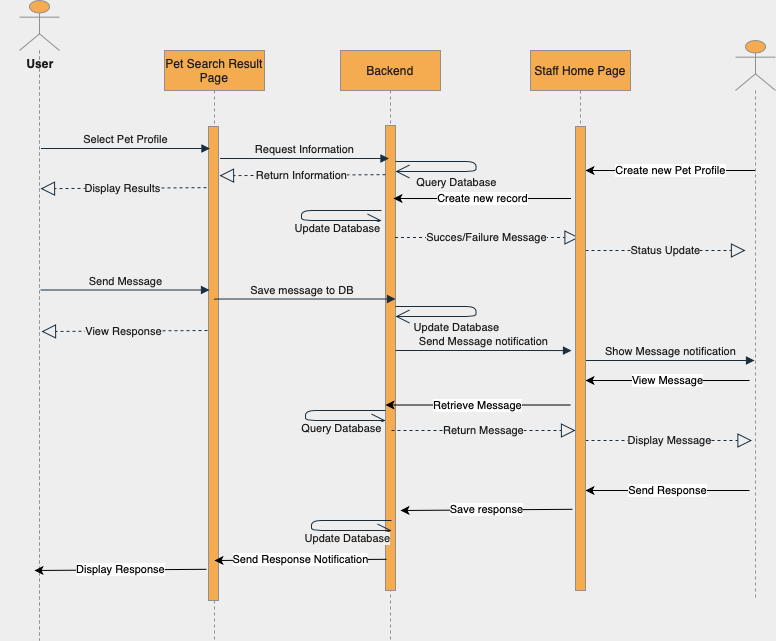

The diagram above was exported from draw.io. Its source (the exported page's mxGraphModel, read from the mxfile embedded in the PNG):
<mxGraphModel dx="899" dy="639" grid="1" gridSize="10" guides="1" tooltips="1" connect="1" arrows="1" fold="1" page="1" pageScale="1" pageWidth="850" pageHeight="1100" background="#EEEEEE" math="0" shadow="0">
  <root>
    <mxCell id="0" />
    <mxCell id="1" parent="0" />
    <mxCell id="H_zWmzbaLnLyWSnoAe-i-5" value="Pet Search Result Page" style="shape=umlLifeline;perimeter=lifelinePerimeter;whiteSpace=wrap;html=1;container=1;collapsible=0;recursiveResize=0;outlineConnect=0;fillColor=#F5AB50;strokeColor=#909090;fontColor=#1A1A1A;" parent="1" vertex="1">
      <mxGeometry x="179" y="80" width="100" height="590" as="geometry" />
    </mxCell>
    <mxCell id="H_zWmzbaLnLyWSnoAe-i-6" value="" style="html=1;points=[];perimeter=orthogonalPerimeter;fillColor=#F5AB50;strokeColor=#909090;fontColor=#1A1A1A;" parent="H_zWmzbaLnLyWSnoAe-i-5" vertex="1">
      <mxGeometry x="44" y="76" width="10" height="474" as="geometry" />
    </mxCell>
    <mxCell id="H_zWmzbaLnLyWSnoAe-i-8" value="Backend" style="shape=umlLifeline;perimeter=lifelinePerimeter;whiteSpace=wrap;html=1;container=1;collapsible=0;recursiveResize=0;outlineConnect=0;fillColor=#F5AB50;strokeColor=#909090;fontColor=#1A1A1A;" parent="1" vertex="1">
      <mxGeometry x="355" y="80" width="100" height="590" as="geometry" />
    </mxCell>
    <mxCell id="H_zWmzbaLnLyWSnoAe-i-9" value="" style="html=1;points=[];perimeter=orthogonalPerimeter;fontSize=11;fillColor=#F5AB50;strokeColor=#909090;fontColor=#1A1A1A;" parent="H_zWmzbaLnLyWSnoAe-i-8" vertex="1">
      <mxGeometry x="45" y="75" width="10" height="465" as="geometry" />
    </mxCell>
    <mxCell id="RQI3csx2cy4AktCpfyWo-35" value="Save message to DB&amp;nbsp;" style="html=1;verticalAlign=bottom;endArrow=block;strokeColor=#182E3E;fontColor=#1A1A1A;labelBackgroundColor=#EEEEEE;" edge="1" parent="H_zWmzbaLnLyWSnoAe-i-8">
      <mxGeometry width="80" relative="1" as="geometry">
        <mxPoint x="-126" y="249" as="sourcePoint" />
        <mxPoint x="55" y="248.5" as="targetPoint" />
        <Array as="points">
          <mxPoint x="-126.5" y="248.5" />
        </Array>
      </mxGeometry>
    </mxCell>
    <mxCell id="H_zWmzbaLnLyWSnoAe-i-10" value="" style="shape=umlLifeline;participant=umlActor;perimeter=lifelinePerimeter;whiteSpace=wrap;html=1;container=1;collapsible=0;recursiveResize=0;verticalAlign=top;spacingTop=36;outlineConnect=0;fillColor=#F5AB50;strokeColor=#909090;fontColor=#1A1A1A;size=50;" parent="1" vertex="1">
      <mxGeometry x="34" y="30" width="40" height="640" as="geometry" />
    </mxCell>
    <mxCell id="H_zWmzbaLnLyWSnoAe-i-11" value="User" style="text;align=center;fontStyle=1;verticalAlign=middle;spacingLeft=3;spacingRight=3;strokeColor=none;rotatable=0;points=[[0,0.5],[1,0.5]];portConstraint=eastwest;fontColor=#1A1A1A;" parent="1" vertex="1">
      <mxGeometry x="15" y="80" width="80" height="26" as="geometry" />
    </mxCell>
    <mxCell id="H_zWmzbaLnLyWSnoAe-i-40" value="Select Pet Profile" style="html=1;verticalAlign=bottom;endArrow=block;strokeColor=#182E3E;fontColor=#1A1A1A;labelBackgroundColor=#EEEEEE;" parent="1" edge="1">
      <mxGeometry width="80" relative="1" as="geometry">
        <mxPoint x="55.5" y="178" as="sourcePoint" />
        <mxPoint x="224.5" y="178" as="targetPoint" />
        <Array as="points">
          <mxPoint x="199.5" y="178" />
        </Array>
      </mxGeometry>
    </mxCell>
    <mxCell id="LDHTCWBLbWVyJRWdAhVU-6" value="Display Results" style="endArrow=block;dashed=1;endFill=0;endSize=12;html=1;fontSize=11;exitX=-0.2;exitY=0.552;exitDx=0;exitDy=0;exitPerimeter=0;entryX=1.2;entryY=0.533;entryDx=0;entryDy=0;entryPerimeter=0;strokeColor=#182E3E;fontColor=#1A1A1A;labelBackgroundColor=#EEEEEE;" parent="1" edge="1">
      <mxGeometry width="160" relative="1" as="geometry">
        <mxPoint x="221" y="217.16000000000008" as="sourcePoint" />
        <mxPoint x="55" y="218.20000000000005" as="targetPoint" />
      </mxGeometry>
    </mxCell>
    <mxCell id="LDHTCWBLbWVyJRWdAhVU-13" value="Send Message" style="html=1;verticalAlign=bottom;endArrow=block;strokeColor=#182E3E;fontColor=#1A1A1A;labelBackgroundColor=#EEEEEE;" parent="1" edge="1">
      <mxGeometry width="80" relative="1" as="geometry">
        <mxPoint x="55" y="319.5" as="sourcePoint" />
        <mxPoint x="224" y="319.5" as="targetPoint" />
        <Array as="points">
          <mxPoint x="199" y="319.5" />
        </Array>
      </mxGeometry>
    </mxCell>
    <mxCell id="LDHTCWBLbWVyJRWdAhVU-21" value="View Response" style="endArrow=block;dashed=1;endFill=0;endSize=12;html=1;fontSize=11;exitX=-0.2;exitY=0.552;exitDx=0;exitDy=0;exitPerimeter=0;entryX=1.2;entryY=0.533;entryDx=0;entryDy=0;entryPerimeter=0;strokeColor=#182E3E;fontColor=#1A1A1A;labelBackgroundColor=#EEEEEE;" parent="1" edge="1">
      <mxGeometry width="160" relative="1" as="geometry">
        <mxPoint x="222" y="360.0000000000001" as="sourcePoint" />
        <mxPoint x="56" y="361.0400000000001" as="targetPoint" />
      </mxGeometry>
    </mxCell>
    <mxCell id="RQI3csx2cy4AktCpfyWo-1" value="" style="shape=umlLifeline;participant=umlActor;perimeter=lifelinePerimeter;whiteSpace=wrap;html=1;container=1;collapsible=0;recursiveResize=0;verticalAlign=top;spacingTop=36;outlineConnect=0;fillColor=#F5AB50;strokeColor=#909090;fontColor=#1A1A1A;size=50;" vertex="1" parent="1">
      <mxGeometry x="750" y="70" width="40" height="560" as="geometry" />
    </mxCell>
    <mxCell id="RQI3csx2cy4AktCpfyWo-4" style="edgeStyle=orthogonalEdgeStyle;rounded=0;orthogonalLoop=1;jettySize=auto;html=1;exitX=0.5;exitY=1;exitDx=0;exitDy=0;fontSize=11;strokeColor=#182E3E;fontColor=#1A1A1A;labelBackgroundColor=#EEEEEE;" edge="1" parent="1">
      <mxGeometry relative="1" as="geometry">
        <mxPoint x="539" y="459" as="sourcePoint" />
        <mxPoint x="539" y="459" as="targetPoint" />
      </mxGeometry>
    </mxCell>
    <mxCell id="RQI3csx2cy4AktCpfyWo-17" value="Query Database" style="endArrow=open;endFill=1;endSize=12;html=1;fontSize=11;strokeColor=#182E3E;fontColor=#1A1A1A;labelBackgroundColor=#EEEEEE;" edge="1" parent="1">
      <mxGeometry x="0.2924" y="11" width="160" relative="1" as="geometry">
        <mxPoint x="410" y="191" as="sourcePoint" />
        <mxPoint x="410" y="201" as="targetPoint" />
        <Array as="points">
          <mxPoint x="490.5" y="191" />
          <mxPoint x="490.5" y="201" />
        </Array>
        <mxPoint x="1" as="offset" />
      </mxGeometry>
    </mxCell>
    <mxCell id="RQI3csx2cy4AktCpfyWo-23" value="Staff Home Page" style="shape=umlLifeline;perimeter=lifelinePerimeter;whiteSpace=wrap;html=1;container=1;collapsible=0;recursiveResize=0;outlineConnect=0;fillColor=#F5AB50;strokeColor=#909090;fontColor=#1A1A1A;" vertex="1" parent="1">
      <mxGeometry x="545" y="80" width="100" height="540" as="geometry" />
    </mxCell>
    <mxCell id="RQI3csx2cy4AktCpfyWo-26" value="Create new Pet Profile" style="endArrow=classic;html=1;" edge="1" parent="1">
      <mxGeometry width="50" height="50" relative="1" as="geometry">
        <mxPoint x="769.5" y="200" as="sourcePoint" />
        <mxPoint x="600" y="200" as="targetPoint" />
      </mxGeometry>
    </mxCell>
    <mxCell id="RQI3csx2cy4AktCpfyWo-27" value="Create new record" style="endArrow=classic;html=1;" edge="1" parent="1">
      <mxGeometry width="50" height="50" relative="1" as="geometry">
        <mxPoint x="585.5" y="228" as="sourcePoint" />
        <mxPoint x="408" y="228" as="targetPoint" />
      </mxGeometry>
    </mxCell>
    <mxCell id="RQI3csx2cy4AktCpfyWo-29" value="Succes/Failure Message" style="endArrow=block;dashed=1;endFill=0;endSize=12;html=1;fontSize=11;strokeColor=#182E3E;fontColor=#1A1A1A;labelBackgroundColor=#EEEEEE;" edge="1" parent="1">
      <mxGeometry width="160" relative="1" as="geometry">
        <mxPoint x="409.5" y="267" as="sourcePoint" />
        <mxPoint x="593.5" y="267" as="targetPoint" />
      </mxGeometry>
    </mxCell>
    <mxCell id="RQI3csx2cy4AktCpfyWo-30" value="Status Update" style="endArrow=block;dashed=1;endFill=0;endSize=12;html=1;fontSize=11;strokeColor=#182E3E;fontColor=#1A1A1A;labelBackgroundColor=#EEEEEE;" edge="1" parent="1">
      <mxGeometry width="160" relative="1" as="geometry">
        <mxPoint x="600" y="280" as="sourcePoint" />
        <mxPoint x="760" y="280" as="targetPoint" />
      </mxGeometry>
    </mxCell>
    <mxCell id="RQI3csx2cy4AktCpfyWo-31" value="Request Information" style="html=1;verticalAlign=bottom;endArrow=block;strokeColor=#182E3E;fontColor=#1A1A1A;labelBackgroundColor=#EEEEEE;" edge="1" parent="1">
      <mxGeometry width="80" relative="1" as="geometry">
        <mxPoint x="234.5" y="188" as="sourcePoint" />
        <mxPoint x="403.5" y="188" as="targetPoint" />
        <Array as="points">
          <mxPoint x="378.5" y="188" />
        </Array>
      </mxGeometry>
    </mxCell>
    <mxCell id="RQI3csx2cy4AktCpfyWo-32" value="Return Information" style="endArrow=block;dashed=1;endFill=0;endSize=12;html=1;fontSize=11;exitX=-0.2;exitY=0.552;exitDx=0;exitDy=0;exitPerimeter=0;entryX=1.2;entryY=0.533;entryDx=0;entryDy=0;entryPerimeter=0;strokeColor=#182E3E;fontColor=#1A1A1A;labelBackgroundColor=#EEEEEE;" edge="1" parent="1">
      <mxGeometry width="160" relative="1" as="geometry">
        <mxPoint x="400" y="204.16000000000008" as="sourcePoint" />
        <mxPoint x="234" y="205.20000000000005" as="targetPoint" />
      </mxGeometry>
    </mxCell>
    <mxCell id="RQI3csx2cy4AktCpfyWo-33" value="Update Database" style="endArrow=open;endFill=1;endSize=12;html=1;fontSize=11;strokeColor=#182E3E;fontColor=#1A1A1A;labelBackgroundColor=#EEEEEE;" edge="1" parent="1">
      <mxGeometry x="0.4824" y="-8" width="160" relative="1" as="geometry">
        <mxPoint x="396" y="240" as="sourcePoint" />
        <mxPoint x="396" y="250" as="targetPoint" />
        <Array as="points">
          <mxPoint x="316" y="240" />
          <mxPoint x="316" y="250" />
        </Array>
        <mxPoint as="offset" />
      </mxGeometry>
    </mxCell>
    <mxCell id="RQI3csx2cy4AktCpfyWo-36" value="Show Message notification" style="html=1;verticalAlign=bottom;endArrow=block;strokeColor=#182E3E;fontColor=#1A1A1A;labelBackgroundColor=#EEEEEE;" edge="1" parent="1">
      <mxGeometry width="80" relative="1" as="geometry">
        <mxPoint x="600" y="390" as="sourcePoint" />
        <mxPoint x="769" y="390" as="targetPoint" />
        <Array as="points">
          <mxPoint x="744" y="390" />
        </Array>
      </mxGeometry>
    </mxCell>
    <mxCell id="RQI3csx2cy4AktCpfyWo-37" value="View Message" style="endArrow=classic;html=1;" edge="1" parent="1">
      <mxGeometry width="50" height="50" relative="1" as="geometry">
        <mxPoint x="764" y="410" as="sourcePoint" />
        <mxPoint x="600" y="410" as="targetPoint" />
      </mxGeometry>
    </mxCell>
    <mxCell id="RQI3csx2cy4AktCpfyWo-38" value="Retrieve Message" style="endArrow=classic;html=1;" edge="1" parent="1">
      <mxGeometry width="50" height="50" relative="1" as="geometry">
        <mxPoint x="585" y="434.5" as="sourcePoint" />
        <mxPoint x="400" y="434.5" as="targetPoint" />
      </mxGeometry>
    </mxCell>
    <mxCell id="RQI3csx2cy4AktCpfyWo-39" value="Query Database" style="endArrow=open;endFill=1;endSize=12;html=1;fontSize=11;strokeColor=#182E3E;fontColor=#1A1A1A;labelBackgroundColor=#EEEEEE;" edge="1" parent="1">
      <mxGeometry x="0.4824" y="-8" width="160" relative="1" as="geometry">
        <mxPoint x="400" y="440" as="sourcePoint" />
        <mxPoint x="400" y="450" as="targetPoint" />
        <Array as="points">
          <mxPoint x="320" y="440" />
          <mxPoint x="320" y="450" />
        </Array>
        <mxPoint as="offset" />
      </mxGeometry>
    </mxCell>
    <mxCell id="RQI3csx2cy4AktCpfyWo-40" value="Return Message" style="endArrow=block;dashed=1;endFill=0;endSize=12;html=1;fontSize=11;strokeColor=#182E3E;fontColor=#1A1A1A;labelBackgroundColor=#EEEEEE;" edge="1" parent="1">
      <mxGeometry width="160" relative="1" as="geometry">
        <mxPoint x="406" y="460" as="sourcePoint" />
        <mxPoint x="590" y="460" as="targetPoint" />
      </mxGeometry>
    </mxCell>
    <mxCell id="RQI3csx2cy4AktCpfyWo-41" value="Display Message" style="endArrow=block;dashed=1;endFill=0;endSize=12;html=1;fontSize=11;strokeColor=#182E3E;fontColor=#1A1A1A;labelBackgroundColor=#EEEEEE;" edge="1" parent="1">
      <mxGeometry width="160" relative="1" as="geometry">
        <mxPoint x="600" y="470" as="sourcePoint" />
        <mxPoint x="766.5" y="470" as="targetPoint" />
      </mxGeometry>
    </mxCell>
    <mxCell id="RQI3csx2cy4AktCpfyWo-43" value="Send Response" style="endArrow=classic;html=1;" edge="1" parent="1">
      <mxGeometry width="50" height="50" relative="1" as="geometry">
        <mxPoint x="764" y="520" as="sourcePoint" />
        <mxPoint x="600" y="520" as="targetPoint" />
      </mxGeometry>
    </mxCell>
    <mxCell id="RQI3csx2cy4AktCpfyWo-44" value="Save response" style="endArrow=classic;html=1;exitX=-0.3;exitY=0.825;exitDx=0;exitDy=0;exitPerimeter=0;" edge="1" parent="1" source="RQI3csx2cy4AktCpfyWo-20">
      <mxGeometry width="50" height="50" relative="1" as="geometry">
        <mxPoint x="579" y="540" as="sourcePoint" />
        <mxPoint x="415" y="540" as="targetPoint" />
      </mxGeometry>
    </mxCell>
    <mxCell id="RQI3csx2cy4AktCpfyWo-45" value="Update Database" style="endArrow=open;endFill=1;endSize=12;html=1;fontSize=11;strokeColor=#182E3E;fontColor=#1A1A1A;labelBackgroundColor=#EEEEEE;" edge="1" parent="1">
      <mxGeometry x="0.2924" y="11" width="160" relative="1" as="geometry">
        <mxPoint x="410" y="336" as="sourcePoint" />
        <mxPoint x="410" y="346" as="targetPoint" />
        <Array as="points">
          <mxPoint x="490.5" y="336" />
          <mxPoint x="490.5" y="346" />
        </Array>
        <mxPoint x="1" as="offset" />
      </mxGeometry>
    </mxCell>
    <mxCell id="RQI3csx2cy4AktCpfyWo-20" value="" style="html=1;points=[];perimeter=orthogonalPerimeter;fillColor=#F5AB50;strokeColor=#909090;fontColor=#1A1A1A;" vertex="1" parent="1">
      <mxGeometry x="590" y="156" width="10" height="464" as="geometry" />
    </mxCell>
    <mxCell id="RQI3csx2cy4AktCpfyWo-47" value="Send Message notification" style="html=1;verticalAlign=bottom;endArrow=block;strokeColor=#182E3E;fontColor=#1A1A1A;labelBackgroundColor=#EEEEEE;entryX=-0.4;entryY=0.483;entryDx=0;entryDy=0;entryPerimeter=0;" edge="1" parent="1" target="RQI3csx2cy4AktCpfyWo-20">
      <mxGeometry width="80" relative="1" as="geometry">
        <mxPoint x="410" y="380" as="sourcePoint" />
        <mxPoint x="579" y="380" as="targetPoint" />
        <Array as="points">
          <mxPoint x="554" y="380" />
        </Array>
      </mxGeometry>
    </mxCell>
    <mxCell id="RQI3csx2cy4AktCpfyWo-48" value="Update Database" style="endArrow=open;endFill=1;endSize=12;html=1;fontSize=11;strokeColor=#182E3E;fontColor=#1A1A1A;labelBackgroundColor=#EEEEEE;" edge="1" parent="1">
      <mxGeometry x="0.4824" y="-8" width="160" relative="1" as="geometry">
        <mxPoint x="406" y="550" as="sourcePoint" />
        <mxPoint x="406" y="560" as="targetPoint" />
        <Array as="points">
          <mxPoint x="326" y="550" />
          <mxPoint x="326" y="560" />
        </Array>
        <mxPoint as="offset" />
      </mxGeometry>
    </mxCell>
    <mxCell id="RQI3csx2cy4AktCpfyWo-49" value="Send Response Notification" style="endArrow=classic;html=1;exitX=-0.3;exitY=0.825;exitDx=0;exitDy=0;exitPerimeter=0;" edge="1" parent="1">
      <mxGeometry width="50" height="50" relative="1" as="geometry">
        <mxPoint x="401" y="588.8" as="sourcePoint" />
        <mxPoint x="229" y="590" as="targetPoint" />
      </mxGeometry>
    </mxCell>
    <mxCell id="RQI3csx2cy4AktCpfyWo-50" value="Display Response" style="endArrow=classic;html=1;exitX=-0.3;exitY=0.825;exitDx=0;exitDy=0;exitPerimeter=0;" edge="1" parent="1">
      <mxGeometry width="50" height="50" relative="1" as="geometry">
        <mxPoint x="221" y="598.8" as="sourcePoint" />
        <mxPoint x="49" y="600" as="targetPoint" />
      </mxGeometry>
    </mxCell>
  </root>
</mxGraphModel>